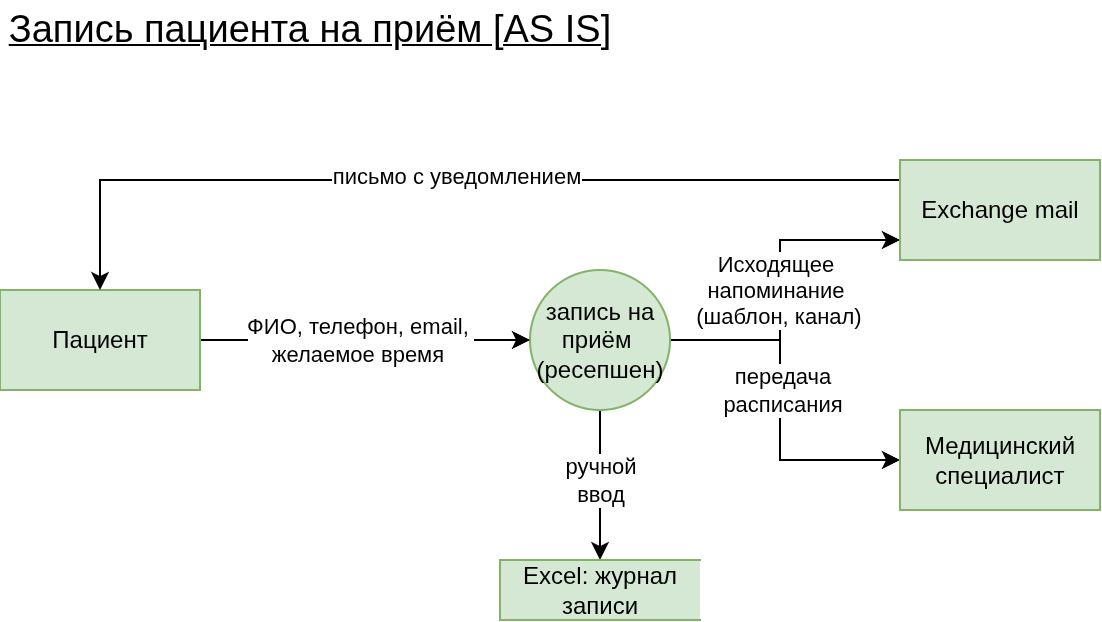

The diagram above was exported from draw.io. Its source (the exported page's mxGraphModel, read from the mxfile embedded in the PNG):
<mxGraphModel dx="992" dy="602" grid="1" gridSize="10" guides="1" tooltips="1" connect="1" arrows="1" fold="1" page="1" pageScale="1" pageWidth="850" pageHeight="1100" math="0" shadow="0">
  <root>
    <mxCell id="0" />
    <mxCell id="1" parent="0" />
    <mxCell id="DGZCZos5K_pgD74ofOCm-10" edge="1" parent="1" source="1XAZx1efNgENIm2ryJZV-1" style="edgeStyle=orthogonalEdgeStyle;rounded=0;orthogonalLoop=1;jettySize=auto;html=1;" target="DGZCZos5K_pgD74ofOCm-4">
      <mxGeometry relative="1" as="geometry" />
    </mxCell>
    <mxCell id="DGZCZos5K_pgD74ofOCm-11" connectable="0" parent="DGZCZos5K_pgD74ofOCm-10" style="edgeLabel;html=1;align=center;verticalAlign=middle;resizable=0;points=[];" value="ручной&lt;div&gt;ввод&lt;/div&gt;" vertex="1">
      <mxGeometry relative="1" x="-0.2244" y="1" as="geometry">
        <mxPoint x="-1" y="6" as="offset" />
      </mxGeometry>
    </mxCell>
    <mxCell id="DGZCZos5K_pgD74ofOCm-12" edge="1" parent="1" source="1XAZx1efNgENIm2ryJZV-1" style="edgeStyle=orthogonalEdgeStyle;rounded=0;orthogonalLoop=1;jettySize=auto;html=1;exitX=1;exitY=0.5;exitDx=0;exitDy=0;" target="DGZCZos5K_pgD74ofOCm-5">
      <mxGeometry relative="1" as="geometry">
        <Array as="points">
          <mxPoint x="480" y="480" />
          <mxPoint x="480" y="430" />
        </Array>
      </mxGeometry>
    </mxCell>
    <mxCell id="DGZCZos5K_pgD74ofOCm-14" connectable="0" parent="DGZCZos5K_pgD74ofOCm-12" style="edgeLabel;html=1;align=center;verticalAlign=middle;resizable=0;points=[];" value="Исходящее&amp;nbsp;&lt;div&gt;напоминание&amp;nbsp;&lt;/div&gt;&lt;div&gt;(шаблон, канал)&lt;/div&gt;" vertex="1">
      <mxGeometry relative="1" x="-0.1317" y="1" as="geometry">
        <mxPoint y="-9" as="offset" />
      </mxGeometry>
    </mxCell>
    <mxCell id="DGZCZos5K_pgD74ofOCm-16" edge="1" parent="1" source="1XAZx1efNgENIm2ryJZV-1" style="edgeStyle=orthogonalEdgeStyle;rounded=0;orthogonalLoop=1;jettySize=auto;html=1;exitX=1;exitY=0.5;exitDx=0;exitDy=0;" target="DGZCZos5K_pgD74ofOCm-6">
      <mxGeometry relative="1" as="geometry">
        <Array as="points">
          <mxPoint x="480" y="480" />
          <mxPoint x="480" y="540" />
        </Array>
      </mxGeometry>
    </mxCell>
    <mxCell id="DGZCZos5K_pgD74ofOCm-17" connectable="0" parent="DGZCZos5K_pgD74ofOCm-16" style="edgeLabel;html=1;align=center;verticalAlign=middle;resizable=0;points=[];" value="передача&lt;div&gt;расписания&lt;/div&gt;" vertex="1">
      <mxGeometry relative="1" x="-0.3029" y="1" as="geometry">
        <mxPoint y="19" as="offset" />
      </mxGeometry>
    </mxCell>
    <mxCell id="1XAZx1efNgENIm2ryJZV-1" parent="1" style="shape=ellipse;html=1;dashed=0;whiteSpace=wrap;aspect=fixed;perimeter=ellipsePerimeter;fillColor=#d5e8d4;strokeColor=#82b366;" value="&lt;div&gt;запись на приём&amp;nbsp;&lt;/div&gt;&lt;div&gt;(ресепшен)&lt;/div&gt;" vertex="1">
      <mxGeometry height="70" width="70" x="355" y="445" as="geometry" />
    </mxCell>
    <mxCell id="DGZCZos5K_pgD74ofOCm-8" edge="1" parent="1" source="DGZCZos5K_pgD74ofOCm-1" style="edgeStyle=orthogonalEdgeStyle;rounded=0;orthogonalLoop=1;jettySize=auto;html=1;" target="1XAZx1efNgENIm2ryJZV-1">
      <mxGeometry relative="1" as="geometry" />
    </mxCell>
    <mxCell id="DGZCZos5K_pgD74ofOCm-9" connectable="0" parent="DGZCZos5K_pgD74ofOCm-8" style="edgeLabel;html=1;align=center;verticalAlign=middle;resizable=0;points=[];" value="ФИО, телефон, email,&amp;nbsp;&lt;div&gt;желаемое время&amp;nbsp;&lt;/div&gt;" vertex="1">
      <mxGeometry relative="1" x="-0.1747" y="-1" as="geometry">
        <mxPoint x="12" y="-1" as="offset" />
      </mxGeometry>
    </mxCell>
    <mxCell id="DGZCZos5K_pgD74ofOCm-1" parent="1" style="html=1;dashed=0;whiteSpace=wrap;fillColor=#d5e8d4;strokeColor=#82b366;" value="Пациент" vertex="1">
      <mxGeometry height="50" width="100" x="90" y="455" as="geometry" />
    </mxCell>
    <mxCell id="DGZCZos5K_pgD74ofOCm-4" parent="1" style="html=1;dashed=0;whiteSpace=wrap;shape=partialRectangle;right=0;fillColor=#d5e8d4;strokeColor=#82b366;" value="Excel: журнал записи" vertex="1">
      <mxGeometry height="30" width="100" x="340" y="590" as="geometry" />
    </mxCell>
    <mxCell id="DGZCZos5K_pgD74ofOCm-13" edge="1" parent="1" source="DGZCZos5K_pgD74ofOCm-5" style="edgeStyle=orthogonalEdgeStyle;rounded=0;orthogonalLoop=1;jettySize=auto;html=1;" target="DGZCZos5K_pgD74ofOCm-1">
      <mxGeometry relative="1" as="geometry">
        <Array as="points">
          <mxPoint x="140" y="400" />
        </Array>
      </mxGeometry>
    </mxCell>
    <mxCell id="DGZCZos5K_pgD74ofOCm-15" connectable="0" parent="DGZCZos5K_pgD74ofOCm-13" style="edgeLabel;html=1;align=center;verticalAlign=middle;resizable=0;points=[];" value="письмо с уведомлением" vertex="1">
      <mxGeometry relative="1" x="0.1476" y="-2" as="geometry">
        <mxPoint x="39" as="offset" />
      </mxGeometry>
    </mxCell>
    <mxCell id="DGZCZos5K_pgD74ofOCm-5" parent="1" style="html=1;dashed=0;whiteSpace=wrap;fillColor=#d5e8d4;strokeColor=#82b366;" value="Exchange mail" vertex="1">
      <mxGeometry height="50" width="100" x="540" y="390" as="geometry" />
    </mxCell>
    <mxCell id="DGZCZos5K_pgD74ofOCm-6" parent="1" style="html=1;dashed=0;whiteSpace=wrap;fillColor=#d5e8d4;strokeColor=#82b366;" value="Медицинский&lt;div&gt;специалист&lt;/div&gt;" vertex="1">
      <mxGeometry height="50" width="100" x="540" y="515" as="geometry" />
    </mxCell>
    <mxCell id="DGZCZos5K_pgD74ofOCm-7" parent="1" style="text;html=1;whiteSpace=wrap;strokeColor=none;fillColor=none;align=center;verticalAlign=middle;rounded=0;fontSize=19;fontStyle=4" value="Запись пациента на приём&amp;nbsp;[AS IS]" vertex="1">
      <mxGeometry height="30" width="310" x="90" y="310" as="geometry" />
    </mxCell>
  </root>
</mxGraphModel>